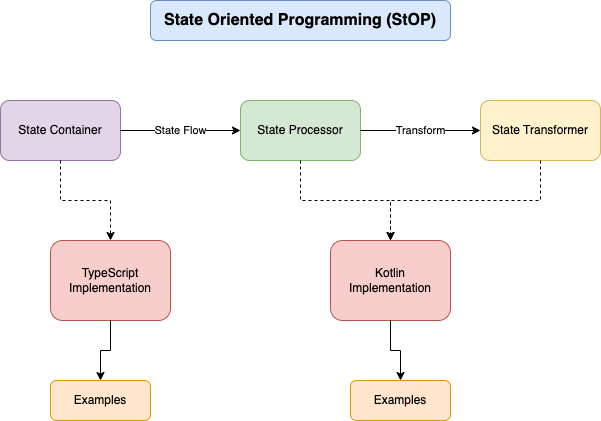

The diagram above was exported from draw.io. Its source (the exported page's mxGraphModel, read from the mxfile embedded in the PNG):
<mxGraphModel dx="559" dy="327" grid="1" gridSize="10" guides="1" tooltips="1" connect="1" arrows="1" fold="1" page="1" pageScale="1" pageWidth="827" pageHeight="1169" math="0" shadow="0">
  <root>
    <mxCell id="0" />
    <mxCell id="1" parent="0" />
    <mxCell id="2" value="State Oriented Programming (StOP)" style="rounded=1;whiteSpace=wrap;html=1;fillColor=#dae8fc;strokeColor=#6c8ebf;fontSize=16;fontStyle=1" parent="1" vertex="1">
      <mxGeometry x="250" y="40" width="300" height="40" as="geometry" />
    </mxCell>
    <mxCell id="3" value="State Container" style="rounded=1;whiteSpace=wrap;html=1;fillColor=#e1d5e7;strokeColor=#9673a6;" parent="1" vertex="1">
      <mxGeometry x="100" y="140" width="120" height="60" as="geometry" />
    </mxCell>
    <mxCell id="4" value="State Processor" style="rounded=1;whiteSpace=wrap;html=1;fillColor=#d5e8d4;strokeColor=#82b366;" parent="1" vertex="1">
      <mxGeometry x="340" y="140" width="120" height="60" as="geometry" />
    </mxCell>
    <mxCell id="5" value="State Transformer" style="rounded=1;whiteSpace=wrap;html=1;fillColor=#fff2cc;strokeColor=#d6b656;" parent="1" vertex="1">
      <mxGeometry x="580" y="140" width="120" height="60" as="geometry" />
    </mxCell>
    <mxCell id="6" value="TypeScript&#10;Implementation" style="rounded=1;whiteSpace=wrap;html=1;fillColor=#f8cecc;strokeColor=#b85450;" parent="1" vertex="1">
      <mxGeometry x="150" y="280" width="120" height="80" as="geometry" />
    </mxCell>
    <mxCell id="7" value="Kotlin&#10;Implementation" style="rounded=1;whiteSpace=wrap;html=1;fillColor=#f8cecc;strokeColor=#b85450;" parent="1" vertex="1">
      <mxGeometry x="430" y="280" width="120" height="80" as="geometry" />
    </mxCell>
    <mxCell id="8" value="State Flow" style="edgeStyle=orthogonalEdgeStyle;rounded=0;orthogonalLoop=1;jettySize=auto;html=1;" parent="1" source="3" target="4" edge="1">
      <mxGeometry relative="1" as="geometry" />
    </mxCell>
    <mxCell id="9" value="Transform" style="edgeStyle=orthogonalEdgeStyle;rounded=0;orthogonalLoop=1;jettySize=auto;html=1;" parent="1" source="4" target="5" edge="1">
      <mxGeometry relative="1" as="geometry" />
    </mxCell>
    <mxCell id="10" value="" style="edgeStyle=orthogonalEdgeStyle;rounded=0;orthogonalLoop=1;jettySize=auto;html=1;dashed=1;" parent="1" source="3" target="6" edge="1">
      <mxGeometry relative="1" as="geometry" />
    </mxCell>
    <mxCell id="11" value="" style="edgeStyle=orthogonalEdgeStyle;rounded=0;orthogonalLoop=1;jettySize=auto;html=1;dashed=1;" parent="1" source="4" target="7" edge="1">
      <mxGeometry relative="1" as="geometry" />
    </mxCell>
    <mxCell id="12" value="" style="edgeStyle=orthogonalEdgeStyle;rounded=0;orthogonalLoop=1;jettySize=auto;html=1;dashed=1;" parent="1" source="5" target="7" edge="1">
      <mxGeometry relative="1" as="geometry">
        <Array as="points">
          <mxPoint x="640" y="240" />
          <mxPoint x="490" y="240" />
        </Array>
      </mxGeometry>
    </mxCell>
    <mxCell id="13" value="Examples" style="rounded=1;whiteSpace=wrap;html=1;fillColor=#ffe6cc;strokeColor=#d79b00;" parent="1" vertex="1">
      <mxGeometry x="150" y="420" width="100" height="40" as="geometry" />
    </mxCell>
    <mxCell id="14" value="Examples" style="rounded=1;whiteSpace=wrap;html=1;fillColor=#ffe6cc;strokeColor=#d79b00;" parent="1" vertex="1">
      <mxGeometry x="450" y="420" width="100" height="40" as="geometry" />
    </mxCell>
    <mxCell id="15" value="" style="edgeStyle=orthogonalEdgeStyle;rounded=0;orthogonalLoop=1;jettySize=auto;html=1;" parent="1" source="6" target="13" edge="1">
      <mxGeometry relative="1" as="geometry" />
    </mxCell>
    <mxCell id="16" value="" style="edgeStyle=orthogonalEdgeStyle;rounded=0;orthogonalLoop=1;jettySize=auto;html=1;" parent="1" source="7" target="14" edge="1">
      <mxGeometry relative="1" as="geometry" />
    </mxCell>
  </root>
</mxGraphModel>